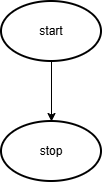

The diagram above was exported from draw.io. Its source (the exported page's mxGraphModel, read from the mxfile embedded in the PNG):
<mxGraphModel dx="1426" dy="777" grid="1" gridSize="10" guides="1" tooltips="1" connect="1" arrows="1" fold="1" page="1" pageScale="1" pageWidth="827" pageHeight="1169" math="0" shadow="0">
  <root>
    <mxCell id="0" />
    <mxCell id="1" parent="0" />
    <mxCell id="nG0gXkEaRCcLcwTA-c_y-4" edge="1" parent="1" style="edgeStyle=orthogonalEdgeStyle;rounded=0;orthogonalLoop=1;jettySize=auto;html=1;" value="">
      <mxGeometry relative="1" as="geometry">
        <mxPoint x="390" y="300" as="sourcePoint" />
        <mxPoint x="390" y="370" as="targetPoint" />
      </mxGeometry>
    </mxCell>
    <mxCell id="nG0gXkEaRCcLcwTA-c_y-5" parent="1" style="strokeWidth=2;html=1;shape=mxgraph.flowchart.start_1;whiteSpace=wrap;" value="stop" vertex="1">
      <mxGeometry height="60" width="100" x="340" y="370" as="geometry" />
    </mxCell>
    <mxCell id="nG0gXkEaRCcLcwTA-c_y-6" parent="1" style="strokeWidth=2;html=1;shape=mxgraph.flowchart.start_1;whiteSpace=wrap;" value="start" vertex="1">
      <mxGeometry height="60" width="100" x="340" y="250" as="geometry" />
    </mxCell>
  </root>
</mxGraphModel>